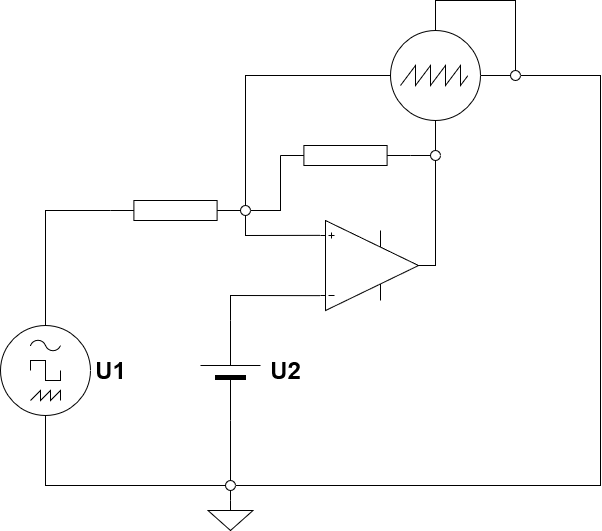

The diagram above was exported from draw.io. Its source (the exported page's mxGraphModel, read from the mxfile embedded in the PNG):
<mxGraphModel dx="700" dy="708" grid="1" gridSize="10" guides="1" tooltips="1" connect="1" arrows="1" fold="1" page="1" pageScale="1" pageWidth="1100" pageHeight="850" math="0" shadow="0">
  <root>
    <mxCell id="0" />
    <mxCell id="1" parent="0" />
    <mxCell id="38ifowgYriHrN_XA_X-r-1" value="" style="verticalLabelPosition=bottom;shadow=0;dashed=0;align=center;fillColor=#000000;html=1;verticalAlign=top;strokeWidth=1;shape=mxgraph.electrical.miscellaneous.monocell_battery;rotation=-90;" parent="1" vertex="1">
      <mxGeometry x="220" y="380" width="100" height="60" as="geometry" />
    </mxCell>
    <mxCell id="38ifowgYriHrN_XA_X-r-2" value="" style="perimeter=ellipsePerimeter;verticalLabelPosition=bottom;shadow=0;dashed=0;align=center;html=1;verticalAlign=top;shape=mxgraph.electrical.instruments.signal_generator;" parent="1" vertex="1">
      <mxGeometry x="40" y="365" width="90" height="90" as="geometry" />
    </mxCell>
    <mxCell id="38ifowgYriHrN_XA_X-r-3" value="" style="perimeter=ellipsePerimeter;verticalLabelPosition=bottom;shadow=0;dashed=0;align=center;html=1;verticalAlign=top;shape=mxgraph.electrical.instruments.oscilloscope;" parent="1" vertex="1">
      <mxGeometry x="430" y="70" width="90" height="90" as="geometry" />
    </mxCell>
    <mxCell id="38ifowgYriHrN_XA_X-r-4" value="" style="verticalLabelPosition=bottom;shadow=0;dashed=0;align=center;html=1;verticalAlign=top;shape=mxgraph.electrical.abstract.operational_amp_1;flipH=0;flipV=1;" parent="1" vertex="1">
      <mxGeometry x="360" y="260" width="98" height="90" as="geometry" />
    </mxCell>
    <mxCell id="38ifowgYriHrN_XA_X-r-5" value="" style="endArrow=none;html=1;rounded=0;exitX=0.5;exitY=0;exitDx=0;exitDy=0;exitPerimeter=0;entryX=0;entryY=0.5;entryDx=0;entryDy=0;entryPerimeter=0;" parent="1" source="38ifowgYriHrN_XA_X-r-2" target="38ifowgYriHrN_XA_X-r-6" edge="1">
      <mxGeometry width="50" height="50" relative="1" as="geometry">
        <mxPoint x="390" y="450" as="sourcePoint" />
        <mxPoint x="85" y="240" as="targetPoint" />
        <Array as="points">
          <mxPoint x="85" y="250" />
        </Array>
      </mxGeometry>
    </mxCell>
    <mxCell id="38ifowgYriHrN_XA_X-r-6" value="" style="pointerEvents=1;verticalLabelPosition=bottom;shadow=0;dashed=0;align=center;html=1;verticalAlign=top;shape=mxgraph.electrical.resistors.resistor_1;" parent="1" vertex="1">
      <mxGeometry x="150" y="240" width="130" height="20" as="geometry" />
    </mxCell>
    <mxCell id="38ifowgYriHrN_XA_X-r-7" value="" style="endArrow=none;html=1;rounded=0;entryX=0;entryY=0.165;entryDx=0;entryDy=0;entryPerimeter=0;exitX=1;exitY=0.5;exitDx=0;exitDy=0;exitPerimeter=0;" parent="1" source="38ifowgYriHrN_XA_X-r-1" target="38ifowgYriHrN_XA_X-r-4" edge="1">
      <mxGeometry width="50" height="50" relative="1" as="geometry">
        <mxPoint x="380" y="490" as="sourcePoint" />
        <mxPoint x="430" y="440" as="targetPoint" />
        <Array as="points">
          <mxPoint x="270" y="335" />
        </Array>
      </mxGeometry>
    </mxCell>
    <mxCell id="38ifowgYriHrN_XA_X-r-8" value="" style="endArrow=none;html=1;rounded=0;entryX=1;entryY=0.5;entryDx=0;entryDy=0;exitX=1;exitY=0.5;exitDx=0;exitDy=0;" parent="1" source="38ifowgYriHrN_XA_X-r-17" target="38ifowgYriHrN_XA_X-r-14" edge="1">
      <mxGeometry width="50" height="50" relative="1" as="geometry">
        <mxPoint x="300" y="530" as="sourcePoint" />
        <mxPoint x="600" y="140" as="targetPoint" />
        <Array as="points">
          <mxPoint x="640" y="525" />
          <mxPoint x="640" y="115" />
        </Array>
      </mxGeometry>
    </mxCell>
    <mxCell id="38ifowgYriHrN_XA_X-r-9" value="" style="pointerEvents=1;verticalLabelPosition=bottom;shadow=0;dashed=0;align=center;html=1;verticalAlign=top;shape=mxgraph.electrical.signal_sources.signal_ground;" parent="1" vertex="1">
      <mxGeometry x="247.5" y="540" width="45" height="30" as="geometry" />
    </mxCell>
    <mxCell id="38ifowgYriHrN_XA_X-r-11" value="" style="ellipse;whiteSpace=wrap;html=1;aspect=fixed;" parent="1" vertex="1">
      <mxGeometry x="280" y="245" width="10" height="10" as="geometry" />
    </mxCell>
    <mxCell id="38ifowgYriHrN_XA_X-r-12" value="" style="endArrow=none;html=1;rounded=0;exitX=0.5;exitY=0;exitDx=0;exitDy=0;entryX=0;entryY=0.5;entryDx=0;entryDy=0;entryPerimeter=0;" parent="1" source="38ifowgYriHrN_XA_X-r-11" target="38ifowgYriHrN_XA_X-r-3" edge="1">
      <mxGeometry width="50" height="50" relative="1" as="geometry">
        <mxPoint x="280" y="280" as="sourcePoint" />
        <mxPoint x="330" y="230" as="targetPoint" />
        <Array as="points">
          <mxPoint x="285" y="115" />
        </Array>
      </mxGeometry>
    </mxCell>
    <mxCell id="38ifowgYriHrN_XA_X-r-13" value="" style="endArrow=none;html=1;rounded=0;exitX=0.5;exitY=1;exitDx=0;exitDy=0;entryX=0;entryY=0.835;entryDx=0;entryDy=0;entryPerimeter=0;" parent="1" source="38ifowgYriHrN_XA_X-r-11" target="38ifowgYriHrN_XA_X-r-4" edge="1">
      <mxGeometry width="50" height="50" relative="1" as="geometry">
        <mxPoint x="280" y="280" as="sourcePoint" />
        <mxPoint x="330" y="230" as="targetPoint" />
        <Array as="points">
          <mxPoint x="285" y="275" />
        </Array>
      </mxGeometry>
    </mxCell>
    <mxCell id="38ifowgYriHrN_XA_X-r-14" value="" style="ellipse;whiteSpace=wrap;html=1;aspect=fixed;" parent="1" vertex="1">
      <mxGeometry x="550" y="110" width="10" height="10" as="geometry" />
    </mxCell>
    <mxCell id="38ifowgYriHrN_XA_X-r-15" value="" style="endArrow=none;html=1;rounded=0;exitX=0.5;exitY=0;exitDx=0;exitDy=0;entryX=0.5;entryY=0;entryDx=0;entryDy=0;entryPerimeter=0;" parent="1" source="38ifowgYriHrN_XA_X-r-14" target="38ifowgYriHrN_XA_X-r-3" edge="1">
      <mxGeometry width="50" height="50" relative="1" as="geometry">
        <mxPoint x="560" y="110" as="sourcePoint" />
        <mxPoint x="610" y="60" as="targetPoint" />
        <Array as="points">
          <mxPoint x="555" y="40" />
          <mxPoint x="475" y="40" />
        </Array>
      </mxGeometry>
    </mxCell>
    <mxCell id="38ifowgYriHrN_XA_X-r-16" value="" style="endArrow=none;html=1;rounded=0;entryX=0;entryY=0.5;entryDx=0;entryDy=0;exitX=1;exitY=0.5;exitDx=0;exitDy=0;exitPerimeter=0;" parent="1" source="38ifowgYriHrN_XA_X-r-3" target="38ifowgYriHrN_XA_X-r-14" edge="1">
      <mxGeometry width="50" height="50" relative="1" as="geometry">
        <mxPoint x="510" y="190" as="sourcePoint" />
        <mxPoint x="560" y="140" as="targetPoint" />
      </mxGeometry>
    </mxCell>
    <mxCell id="38ifowgYriHrN_XA_X-r-17" value="" style="ellipse;whiteSpace=wrap;html=1;aspect=fixed;" parent="1" vertex="1">
      <mxGeometry x="265" y="520" width="10" height="10" as="geometry" />
    </mxCell>
    <mxCell id="38ifowgYriHrN_XA_X-r-18" value="" style="endArrow=none;html=1;rounded=0;entryX=0;entryY=0.5;entryDx=0;entryDy=0;exitX=0.5;exitY=1;exitDx=0;exitDy=0;exitPerimeter=0;" parent="1" source="38ifowgYriHrN_XA_X-r-2" target="38ifowgYriHrN_XA_X-r-17" edge="1">
      <mxGeometry width="50" height="50" relative="1" as="geometry">
        <mxPoint x="230" y="540" as="sourcePoint" />
        <mxPoint x="280" y="490" as="targetPoint" />
        <Array as="points">
          <mxPoint x="85" y="525" />
        </Array>
      </mxGeometry>
    </mxCell>
    <mxCell id="38ifowgYriHrN_XA_X-r-19" value="" style="endArrow=none;html=1;rounded=0;entryX=0;entryY=0.5;entryDx=0;entryDy=0;entryPerimeter=0;exitX=0.5;exitY=0;exitDx=0;exitDy=0;" parent="1" source="38ifowgYriHrN_XA_X-r-17" target="38ifowgYriHrN_XA_X-r-1" edge="1">
      <mxGeometry width="50" height="50" relative="1" as="geometry">
        <mxPoint x="290" y="530" as="sourcePoint" />
        <mxPoint x="340" y="480" as="targetPoint" />
      </mxGeometry>
    </mxCell>
    <mxCell id="38ifowgYriHrN_XA_X-r-20" value="" style="endArrow=none;html=1;rounded=0;exitX=0.5;exitY=0;exitDx=0;exitDy=0;exitPerimeter=0;entryX=0.5;entryY=1;entryDx=0;entryDy=0;" parent="1" source="38ifowgYriHrN_XA_X-r-9" target="38ifowgYriHrN_XA_X-r-17" edge="1">
      <mxGeometry width="50" height="50" relative="1" as="geometry">
        <mxPoint x="290" y="560" as="sourcePoint" />
        <mxPoint x="340" y="510" as="targetPoint" />
      </mxGeometry>
    </mxCell>
    <mxCell id="38ifowgYriHrN_XA_X-r-21" value="&lt;div&gt;U2&lt;/div&gt;" style="text;strokeColor=none;fillColor=none;html=1;fontSize=24;fontStyle=1;verticalAlign=middle;align=center;" parent="1" vertex="1">
      <mxGeometry x="275" y="390" width="100" height="40" as="geometry" />
    </mxCell>
    <mxCell id="38ifowgYriHrN_XA_X-r-22" value="&lt;div&gt;U1&lt;/div&gt;" style="text;strokeColor=none;fillColor=none;html=1;fontSize=24;fontStyle=1;verticalAlign=middle;align=center;" parent="1" vertex="1">
      <mxGeometry x="100" y="390" width="100" height="40" as="geometry" />
    </mxCell>
    <mxCell id="38ifowgYriHrN_XA_X-r-23" value="" style="ellipse;whiteSpace=wrap;html=1;aspect=fixed;" parent="1" vertex="1">
      <mxGeometry x="470" y="190" width="10" height="10" as="geometry" />
    </mxCell>
    <mxCell id="38ifowgYriHrN_XA_X-r-24" value="" style="endArrow=none;html=1;rounded=0;exitX=1;exitY=0.5;exitDx=0;exitDy=0;exitPerimeter=0;entryX=0.5;entryY=1;entryDx=0;entryDy=0;" parent="1" source="38ifowgYriHrN_XA_X-r-4" target="38ifowgYriHrN_XA_X-r-23" edge="1">
      <mxGeometry width="50" height="50" relative="1" as="geometry">
        <mxPoint x="440" y="260" as="sourcePoint" />
        <mxPoint x="490" y="210" as="targetPoint" />
        <Array as="points">
          <mxPoint x="475" y="305" />
        </Array>
      </mxGeometry>
    </mxCell>
    <mxCell id="38ifowgYriHrN_XA_X-r-25" value="" style="endArrow=none;html=1;rounded=0;entryX=0.5;entryY=0;entryDx=0;entryDy=0;exitX=0.5;exitY=1;exitDx=0;exitDy=0;exitPerimeter=0;" parent="1" source="38ifowgYriHrN_XA_X-r-3" target="38ifowgYriHrN_XA_X-r-23" edge="1">
      <mxGeometry width="50" height="50" relative="1" as="geometry">
        <mxPoint x="440" y="260" as="sourcePoint" />
        <mxPoint x="490" y="210" as="targetPoint" />
      </mxGeometry>
    </mxCell>
    <mxCell id="38ifowgYriHrN_XA_X-r-26" value="" style="pointerEvents=1;verticalLabelPosition=bottom;shadow=0;dashed=0;align=center;html=1;verticalAlign=top;shape=mxgraph.electrical.resistors.resistor_1;" parent="1" vertex="1">
      <mxGeometry x="320" y="185" width="130" height="20" as="geometry" />
    </mxCell>
    <mxCell id="38ifowgYriHrN_XA_X-r-27" value="" style="endArrow=none;html=1;rounded=0;entryX=0;entryY=0.5;entryDx=0;entryDy=0;exitX=1;exitY=0.5;exitDx=0;exitDy=0;exitPerimeter=0;" parent="1" source="38ifowgYriHrN_XA_X-r-26" target="38ifowgYriHrN_XA_X-r-23" edge="1">
      <mxGeometry width="50" height="50" relative="1" as="geometry">
        <mxPoint x="310" y="270" as="sourcePoint" />
        <mxPoint x="360" y="220" as="targetPoint" />
      </mxGeometry>
    </mxCell>
    <mxCell id="38ifowgYriHrN_XA_X-r-28" value="" style="endArrow=none;html=1;rounded=0;entryX=0;entryY=0.5;entryDx=0;entryDy=0;entryPerimeter=0;exitX=1;exitY=0.5;exitDx=0;exitDy=0;" parent="1" source="38ifowgYriHrN_XA_X-r-11" target="38ifowgYriHrN_XA_X-r-26" edge="1">
      <mxGeometry width="50" height="50" relative="1" as="geometry">
        <mxPoint x="310" y="270" as="sourcePoint" />
        <mxPoint x="360" y="220" as="targetPoint" />
        <Array as="points">
          <mxPoint x="320" y="250" />
        </Array>
      </mxGeometry>
    </mxCell>
  </root>
</mxGraphModel>